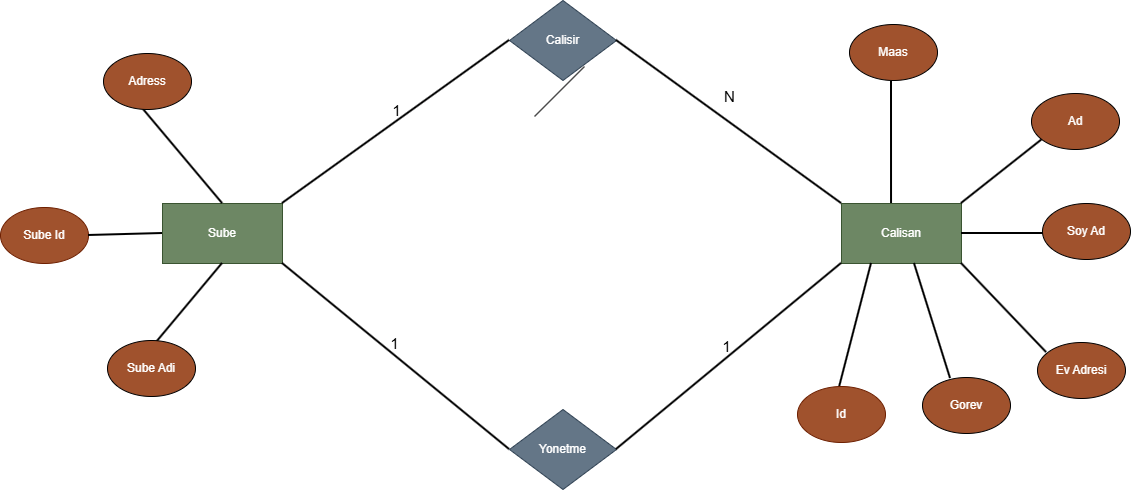

The diagram above was exported from draw.io. Its source (the exported page's mxGraphModel, read from the mxfile embedded in the PNG):
<mxGraphModel dx="1646" dy="885" grid="0" gridSize="10" guides="1" tooltips="1" connect="1" arrows="1" fold="1" page="1" pageScale="1" pageWidth="1169" pageHeight="827" background="light-dark(#FFFFFF,#FFFFFF)" math="0" shadow="0">
  <root>
    <mxCell id="0" />
    <mxCell id="1" parent="0" />
    <mxCell id="374WcJiIL2nK4UWy_nFg-1" parent="1" style="rounded=0;whiteSpace=wrap;html=1;fillColor=light-dark(#6D8764,#83E662);fontColor=#ffffff;strokeColor=#3A5431;flipH=0;" value="Sube" vertex="1">
      <mxGeometry height="60" width="120" x="168" y="354" as="geometry" />
    </mxCell>
    <mxCell id="374WcJiIL2nK4UWy_nFg-2" parent="1" style="rounded=0;whiteSpace=wrap;html=1;fillColor=light-dark(#6D8764,#83E662);fontColor=#ffffff;strokeColor=#3A5431;flipH=0;" value="Calisan" vertex="1">
      <mxGeometry height="60" width="120" x="847" y="354" as="geometry" />
    </mxCell>
    <mxCell id="374WcJiIL2nK4UWy_nFg-3" parent="1" style="rhombus;whiteSpace=wrap;html=1;fillColor=#647687;fontColor=#ffffff;strokeColor=#314354;" value="Calisir" vertex="1">
      <mxGeometry height="80" width="107" x="515" y="151" as="geometry" />
    </mxCell>
    <mxCell id="374WcJiIL2nK4UWy_nFg-4" parent="1" style="rhombus;whiteSpace=wrap;html=1;fillColor=#647687;fontColor=#ffffff;strokeColor=#314354;" value="Yonetme" vertex="1">
      <mxGeometry height="80" width="107" x="515" y="560" as="geometry" />
    </mxCell>
    <mxCell id="374WcJiIL2nK4UWy_nFg-6" edge="1" parent="1" source="374WcJiIL2nK4UWy_nFg-1" style="endArrow=none;rounded=0;exitX=1;exitY=0;exitDx=0;exitDy=0;entryX=0;entryY=0.5;entryDx=0;entryDy=0;strokeColor=light-dark(#000000,#000000);strokeWidth=2;labelBackgroundColor=none;fontColor=light-dark(#000000,#000000);fontSize=15;jumpStyle=none;verticalAlign=bottom;labelBorderColor=none;textShadow=0;html=1;convertToSvg=0;spacing=1;spacingTop=0;" target="374WcJiIL2nK4UWy_nFg-3" value="1">
      <mxGeometry height="50" relative="1" width="50" x="0.0019" as="geometry">
        <mxPoint as="offset" />
        <mxPoint x="540" y="374" as="sourcePoint" />
        <mxPoint x="590" y="324" as="targetPoint" />
      </mxGeometry>
    </mxCell>
    <mxCell id="374WcJiIL2nK4UWy_nFg-7" edge="1" parent="1" source="374WcJiIL2nK4UWy_nFg-1" style="endArrow=none;rounded=0;exitX=1;exitY=1;exitDx=0;exitDy=0;entryX=0;entryY=0.5;entryDx=0;entryDy=0;strokeColor=light-dark(#000000,#000000);strokeWidth=2;endSize=11;labelBackgroundColor=none;fontColor=light-dark(#000000,#000000);fontSize=15;jumpStyle=none;verticalAlign=bottom;labelBorderColor=none;textShadow=0;html=1;convertToSvg=0;spacing=1;spacingTop=0;labelPosition=center;verticalLabelPosition=middle;align=center;" target="374WcJiIL2nK4UWy_nFg-4" value="1">
      <mxGeometry height="50" relative="1" width="50" x="-0.0165" y="1" as="geometry">
        <mxPoint y="1" as="offset" />
        <Array as="points" />
        <mxPoint x="311" y="602" as="sourcePoint" />
        <mxPoint x="538" y="439" as="targetPoint" />
      </mxGeometry>
    </mxCell>
    <mxCell id="374WcJiIL2nK4UWy_nFg-10" edge="1" parent="1" source="374WcJiIL2nK4UWy_nFg-4" style="endArrow=none;rounded=0;exitX=1;exitY=0.5;exitDx=0;exitDy=0;entryX=0;entryY=1;entryDx=0;entryDy=0;strokeColor=light-dark(#000000,#000000);strokeWidth=2;endSize=11;labelBackgroundColor=none;fontColor=light-dark(#000000,#000000);fontSize=15;jumpStyle=none;verticalAlign=bottom;labelBorderColor=none;textShadow=0;html=1;convertToSvg=0;spacing=1;spacingTop=0;labelPosition=center;verticalLabelPosition=middle;align=center;" target="374WcJiIL2nK4UWy_nFg-2" value="1">
      <mxGeometry height="50" relative="1" width="50" x="-0.0165" y="1" as="geometry">
        <mxPoint y="1" as="offset" />
        <Array as="points" />
        <mxPoint x="659" y="604" as="sourcePoint" />
        <mxPoint x="886" y="790" as="targetPoint" />
      </mxGeometry>
    </mxCell>
    <mxCell id="374WcJiIL2nK4UWy_nFg-11" edge="1" parent="1" source="374WcJiIL2nK4UWy_nFg-3" style="endArrow=none;rounded=0;exitX=1;exitY=0.5;exitDx=0;exitDy=0;entryX=0;entryY=0;entryDx=0;entryDy=0;strokeColor=light-dark(#000000,#000000);strokeWidth=2;endSize=11;labelBackgroundColor=none;fontColor=light-dark(#000000,#000000);fontSize=15;jumpStyle=none;verticalAlign=bottom;labelBorderColor=none;textShadow=0;html=1;convertToSvg=0;spacing=1;spacingTop=0;labelPosition=center;verticalLabelPosition=middle;align=center;" target="374WcJiIL2nK4UWy_nFg-2" value="N">
      <mxGeometry height="50" relative="1" width="50" x="-0.0583" y="12" as="geometry">
        <mxPoint as="offset" />
        <Array as="points" />
        <mxPoint x="659" y="226" as="sourcePoint" />
        <mxPoint x="886" y="412" as="targetPoint" />
      </mxGeometry>
    </mxCell>
    <mxCell id="374WcJiIL2nK4UWy_nFg-13" parent="1" style="ellipse;whiteSpace=wrap;html=1;fillColor=#a0522d;strokeColor=#6D1F00;fontColor=#ffffff;" value="Sube Id" vertex="1">
      <mxGeometry height="56" width="88" x="6" y="358" as="geometry" />
    </mxCell>
    <mxCell id="374WcJiIL2nK4UWy_nFg-14" edge="1" parent="1" style="endArrow=none;html=1;rounded=0;" value="">
      <mxGeometry height="50" relative="1" width="50" as="geometry">
        <mxPoint x="540" y="267" as="sourcePoint" />
        <mxPoint x="590" y="217" as="targetPoint" />
      </mxGeometry>
    </mxCell>
    <mxCell id="374WcJiIL2nK4UWy_nFg-16" edge="1" parent="1" source="374WcJiIL2nK4UWy_nFg-13" style="endArrow=none;html=1;rounded=0;exitX=1;exitY=0.5;exitDx=0;exitDy=0;entryX=0;entryY=0.5;entryDx=0;entryDy=0;strokeColor=light-dark(#000000,#000000);strokeWidth=2;" target="374WcJiIL2nK4UWy_nFg-1" value="">
      <mxGeometry height="50" relative="1" width="50" as="geometry">
        <mxPoint x="540" y="267" as="sourcePoint" />
        <mxPoint x="590" y="217" as="targetPoint" />
      </mxGeometry>
    </mxCell>
    <mxCell id="374WcJiIL2nK4UWy_nFg-17" edge="1" parent="1" style="endArrow=none;html=1;rounded=0;entryX=0.5;entryY=1;entryDx=0;entryDy=0;strokeColor=light-dark(#000000,#000000);strokeWidth=2;" target="374WcJiIL2nK4UWy_nFg-1" value="">
      <mxGeometry height="50" relative="1" width="50" as="geometry">
        <mxPoint x="162" y="493" as="sourcePoint" />
        <mxPoint x="228" y="507" as="targetPoint" />
      </mxGeometry>
    </mxCell>
    <mxCell id="374WcJiIL2nK4UWy_nFg-18" edge="1" parent="1" style="endArrow=none;html=1;rounded=0;entryX=0.5;entryY=0;entryDx=0;entryDy=0;strokeColor=light-dark(#000000,#000000);strokeWidth=2;" target="374WcJiIL2nK4UWy_nFg-1" value="">
      <mxGeometry height="50" relative="1" width="50" as="geometry">
        <mxPoint x="149" y="260" as="sourcePoint" />
        <mxPoint x="236" y="267" as="targetPoint" />
      </mxGeometry>
    </mxCell>
    <mxCell id="374WcJiIL2nK4UWy_nFg-19" edge="1" parent="1" source="374WcJiIL2nK4UWy_nFg-2" style="endArrow=none;html=1;rounded=0;exitX=0.417;exitY=0;exitDx=0;exitDy=0;strokeColor=light-dark(#000000,#000000);strokeWidth=2;exitPerimeter=0;" value="">
      <mxGeometry height="50" relative="1" width="50" as="geometry">
        <mxPoint x="874" y="242" as="sourcePoint" />
        <mxPoint x="897" y="232" as="targetPoint" />
      </mxGeometry>
    </mxCell>
    <mxCell id="374WcJiIL2nK4UWy_nFg-20" edge="1" parent="1" source="374WcJiIL2nK4UWy_nFg-2" style="endArrow=none;html=1;rounded=0;exitX=1;exitY=0;exitDx=0;exitDy=0;strokeColor=light-dark(#000000,#000000);strokeWidth=2;" value="">
      <mxGeometry height="50" relative="1" width="50" as="geometry">
        <mxPoint x="955" y="292" as="sourcePoint" />
        <mxPoint x="1048" y="290" as="targetPoint" />
      </mxGeometry>
    </mxCell>
    <mxCell id="374WcJiIL2nK4UWy_nFg-21" edge="1" parent="1" source="374WcJiIL2nK4UWy_nFg-2" style="endArrow=none;html=1;rounded=0;exitX=1;exitY=0.5;exitDx=0;exitDy=0;strokeColor=light-dark(#000000,#000000);strokeWidth=2;" value="">
      <mxGeometry height="50" relative="1" width="50" as="geometry">
        <mxPoint x="1007" y="341" as="sourcePoint" />
        <mxPoint x="1049" y="384" as="targetPoint" />
      </mxGeometry>
    </mxCell>
    <mxCell id="374WcJiIL2nK4UWy_nFg-22" edge="1" parent="1" source="374WcJiIL2nK4UWy_nFg-2" style="endArrow=none;html=1;rounded=0;strokeColor=light-dark(#000000,#000000);strokeWidth=2;exitX=1;exitY=1;exitDx=0;exitDy=0;" value="">
      <mxGeometry height="50" relative="1" width="50" as="geometry">
        <mxPoint x="967" y="417" as="sourcePoint" />
        <mxPoint x="1052" y="503" as="targetPoint" />
      </mxGeometry>
    </mxCell>
    <mxCell id="374WcJiIL2nK4UWy_nFg-23" edge="1" parent="1" source="374WcJiIL2nK4UWy_nFg-2" style="endArrow=none;html=1;rounded=0;exitX=0.608;exitY=1;exitDx=0;exitDy=0;strokeColor=light-dark(#000000,#000000);strokeWidth=2;exitPerimeter=0;" value="">
      <mxGeometry height="50" relative="1" width="50" as="geometry">
        <mxPoint x="1062" y="474" as="sourcePoint" />
        <mxPoint x="956" y="529" as="targetPoint" />
      </mxGeometry>
    </mxCell>
    <mxCell id="374WcJiIL2nK4UWy_nFg-24" edge="1" parent="1" source="374WcJiIL2nK4UWy_nFg-2" style="endArrow=none;html=1;rounded=0;exitX=0.25;exitY=1;exitDx=0;exitDy=0;strokeColor=light-dark(#000000,#000000);strokeWidth=2;" value="">
      <mxGeometry height="50" relative="1" width="50" as="geometry">
        <mxPoint x="998" y="541" as="sourcePoint" />
        <mxPoint x="845" y="538" as="targetPoint" />
      </mxGeometry>
    </mxCell>
    <mxCell id="374WcJiIL2nK4UWy_nFg-27" parent="1" style="ellipse;whiteSpace=wrap;html=1;fillColor=light-dark(#A0522D,#FFFFFF);strokeColor=light-dark(#000000,#000000);fontColor=#ffffff;" value="Adress" vertex="1">
      <mxGeometry height="56" width="88" x="109" y="204" as="geometry" />
    </mxCell>
    <mxCell id="374WcJiIL2nK4UWy_nFg-28" parent="1" style="ellipse;whiteSpace=wrap;html=1;fillColor=light-dark(#A0522D,#FFFFFF);strokeColor=light-dark(#000000,#000000);fontColor=#ffffff;" value="Sube Adi" vertex="1">
      <mxGeometry height="56" width="88" x="113" y="491" as="geometry" />
    </mxCell>
    <mxCell id="374WcJiIL2nK4UWy_nFg-30" parent="1" style="ellipse;whiteSpace=wrap;html=1;fillColor=light-dark(#A0522D,#FFFFFF);strokeColor=light-dark(#000000,#000000);fontColor=#ffffff;" value="Gorev" vertex="1">
      <mxGeometry height="56" width="88" x="928" y="528" as="geometry" />
    </mxCell>
    <mxCell id="374WcJiIL2nK4UWy_nFg-31" parent="1" style="ellipse;whiteSpace=wrap;html=1;fillColor=light-dark(#A0522D,#FFFFFF);strokeColor=light-dark(#000000,#000000);fontColor=#ffffff;" value="Ev Adresi" vertex="1">
      <mxGeometry height="56" width="88" x="1043" y="493" as="geometry" />
    </mxCell>
    <mxCell id="374WcJiIL2nK4UWy_nFg-32" parent="1" style="ellipse;whiteSpace=wrap;html=1;fillColor=light-dark(#A0522D,#FFFFFF);strokeColor=light-dark(#000000,#000000);fontColor=#ffffff;" value="Maas" vertex="1">
      <mxGeometry height="56" width="88" x="855" y="175" as="geometry" />
    </mxCell>
    <mxCell id="374WcJiIL2nK4UWy_nFg-33" parent="1" style="ellipse;whiteSpace=wrap;html=1;fillColor=light-dark(#A0522D,#FFFFFF);strokeColor=light-dark(#000000,#000000);fontColor=#ffffff;" value="Soy Ad" vertex="1">
      <mxGeometry height="56" width="88" x="1048" y="354" as="geometry" />
    </mxCell>
    <mxCell id="374WcJiIL2nK4UWy_nFg-35" parent="1" style="ellipse;whiteSpace=wrap;html=1;fillColor=light-dark(#A0522D,#FFFFFF);strokeColor=light-dark(#000000,#000000);fontColor=#ffffff;" value="Ad" vertex="1">
      <mxGeometry height="56" width="88" x="1037" y="244" as="geometry" />
    </mxCell>
    <mxCell id="374WcJiIL2nK4UWy_nFg-36" parent="1" style="ellipse;whiteSpace=wrap;html=1;fillColor=#a0522d;strokeColor=#6D1F00;fontColor=#ffffff;" value="Id" vertex="1">
      <mxGeometry height="56" width="88" x="803" y="537" as="geometry" />
    </mxCell>
  </root>
</mxGraphModel>